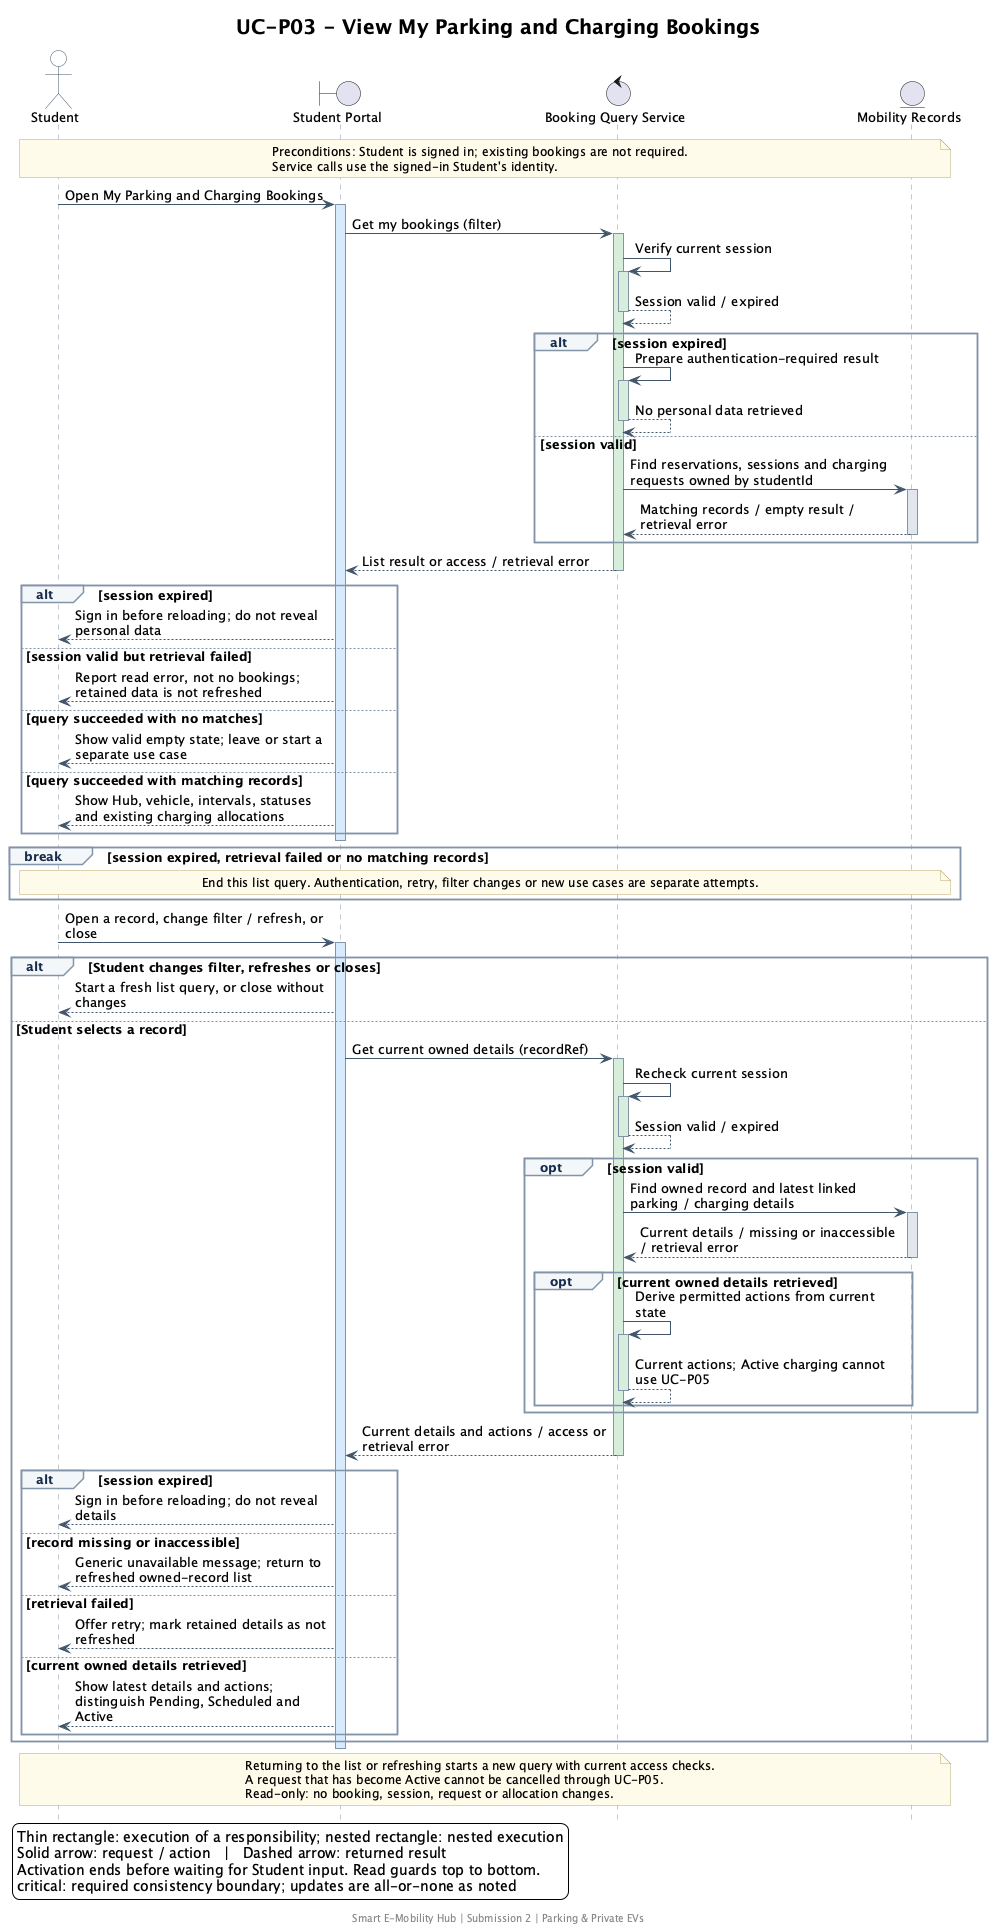

The diagram above was rendered by PlantUML. Its source (embedded in the PNG):
@startuml
skinparam backgroundColor #FFFFFF
skinparam shadowing false
skinparam defaultFontName SansSerif
skinparam defaultFontSize 13
skinparam titleFontSize 20
skinparam maxMessageSize 260
skinparam ParticipantPadding 24
skinparam BoxPadding 12
skinparam sequence {
  ArrowColor #42566B
  LifeLineBorderColor #8295A8
  LifeLineBackgroundColor #D8EAFE
  ActivationBorderColor #42566B
  ParticipantBorderColor #42566B
  ParticipantBackgroundColor #E8F1FA
  ParticipantFontColor #172B4D
  ActorBorderColor #42566B
  ActorBackgroundColor #FFFFFF
  GroupBorderColor #8295A8
  GroupBackgroundColor #F4F7FA
  GroupHeaderFontColor #172B4D
  DividerBackgroundColor #E8F1FA
  DividerBorderColor #8295A8
}
skinparam note {
  BackgroundColor #FFFBEB
  BorderColor #BBA86A
  FontSize 12
}
hide footbox
title UC-P03 - View My Parking and Charging Bookings
actor Student as ST
boundary "Student Portal" as UI
control "Booking Query Service" as SVC
entity "Mobility Records" as DATA

note over ST,DATA
  Preconditions: Student is signed in; existing bookings are not required.
  Service calls use the signed-in Student's identity.
end note

ST -> UI: Open My Parking and Charging Bookings
activate UI #D8EAFE
UI -> SVC: Get my bookings (filter)
activate SVC #D8EEDC
SVC -> SVC: Verify current session
activate SVC #D8EEDC
SVC --> SVC: Session valid / expired
deactivate SVC
alt session expired
SVC -> SVC: Prepare authentication-required result
activate SVC #D8EEDC
SVC --> SVC: No personal data retrieved
deactivate SVC
else session valid
SVC -> DATA: Find reservations, sessions and charging requests owned by studentId
activate DATA #E2E7ED
DATA --> SVC: Matching records / empty result / retrieval error
deactivate DATA
end
SVC --> UI: List result or access / retrieval error
deactivate SVC
alt session expired
UI --> ST: Sign in before reloading; do not reveal personal data
else session valid but retrieval failed
UI --> ST: Report read error, not no bookings; retained data is not refreshed
else query succeeded with no matches
UI --> ST: Show valid empty state; leave or start a separate use case
else query succeeded with matching records
UI --> ST: Show Hub, vehicle, intervals, statuses and existing charging allocations
end
deactivate UI
break session expired, retrieval failed or no matching records
note over ST,DATA
  End this list query. Authentication, retry, filter changes or new use cases are separate attempts.
end note
end
ST -> UI: Open a record, change filter / refresh, or close
activate UI #D8EAFE
alt Student changes filter, refreshes or closes
UI --> ST: Start a fresh list query, or close without changes
else Student selects a record
UI -> SVC: Get current owned details (recordRef)
activate SVC #D8EEDC
SVC -> SVC: Recheck current session
activate SVC #D8EEDC
SVC --> SVC: Session valid / expired
deactivate SVC
opt session valid
SVC -> DATA: Find owned record and latest linked parking / charging details
activate DATA #E2E7ED
DATA --> SVC: Current details / missing or inaccessible / retrieval error
deactivate DATA
opt current owned details retrieved
SVC -> SVC: Derive permitted actions from current state
activate SVC #D8EEDC
SVC --> SVC: Current actions; Active charging cannot use UC-P05
deactivate SVC
end
end
SVC --> UI: Current details and actions / access or retrieval error
deactivate SVC
alt session expired
UI --> ST: Sign in before reloading; do not reveal details
else record missing or inaccessible
UI --> ST: Generic unavailable message; return to refreshed owned-record list
else retrieval failed
UI --> ST: Offer retry; mark retained details as not refreshed
else current owned details retrieved
UI --> ST: Show latest details and actions; distinguish Pending, Scheduled and Active
end
end
deactivate UI
note over ST,DATA
  Returning to the list or refreshing starts a new query with current access checks.
  A request that has become Active cannot be cancelled through UC-P05.
  Read-only: no booking, session, request or allocation changes.
end note

legend bottom left
  Thin rectangle: execution of a responsibility; nested rectangle: nested execution
  Solid arrow: request / action   |   Dashed arrow: returned result
  Activation ends before waiting for Student input. Read guards top to bottom.
  critical: required consistency boundary; updates are all-or-none as noted
endlegend
footer Smart E-Mobility Hub | Submission 2 | Parking & Private EVs
@enduml